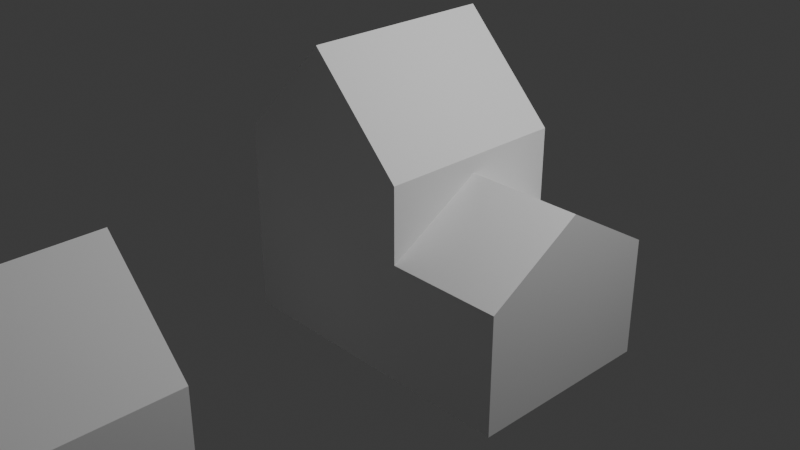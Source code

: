 # Source: Lighthouse.blend  (saved by Blender 4.5.87; exported with 4.5.12 LTS)
import bpy
from mathutils import Matrix  # noqa: F401  (used for matrix-valued properties, if any)

bpy.ops.wm.read_factory_settings(use_empty=True)
scene = bpy.context.scene
scene.name = 'Scene'

# ---- collections
col_collection = bpy.data.collections.new('Collection'); scene.collection.children.link(col_collection)

# ---- materials (node trees are filled in below, after node groups)
mat_material = bpy.data.materials.new('Material')
mat_material.alpha_threshold = 0.0
mat_material.roughness = 0.5
mat_material.line_color = (0.0, 0.0, 0.0, 1.0)

# ---- material node trees
mat_material.use_nodes = True; mat_material.node_tree.nodes.clear()
_N = mat_material.node_tree.nodes; _L = mat_material.node_tree.links
n0 = _N.new('ShaderNodeOutputMaterial'); n0.name = 'Material Output'; n0.location = (200, 100)
n1 = _N.new('ShaderNodeBsdfPrincipled'); n1.name = 'Principled BSDF'; n1.location = (-200, 100)
n1.inputs[3].default_value = 1.45
_L.new(n1.outputs[0], n0.inputs[0])
n0.is_active_output = True

# ---- world
world_world = bpy.data.worlds.new('World'); scene.world = world_world
world_world.use_nodes = True; world_world.node_tree.nodes.clear()
_N = world_world.node_tree.nodes; _L = world_world.node_tree.links
n0 = _N.new('ShaderNodeOutputWorld'); n0.name = 'World Output'; n0.location = (200, 100)
n1 = _N.new('ShaderNodeBackground'); n1.name = 'Background'; n1.location = (-200, 100)
n1.inputs[0].default_value = (0.05088, 0.05088, 0.05088, 1.0)
_L.new(n1.outputs[0], n0.inputs[0])
n0.is_active_output = True
world_world.color = (0.05088, 0.05088, 0.05088)
world_world.sun_shadow_jitter_overblur = 0.0

# ---- cameras
cam_camera = bpy.data.cameras.new('Camera')
cam_camera.clip_end = 100.0
cam_camera.ortho_scale = 7.314

# ---- lights
light_light = bpy.data.lights.new('Light', 'POINT')
light_light.energy = 1000.0
light_light.shadow_soft_size = 0.1

# ---- meshes
me_cube = bpy.data.meshes.new('Cube')
me_cube.from_pydata([(1.0, 1.0, 1.0), (1.0, 1.0, -1.0), (1.0, -1.0, 1.0), (1.0, -1.0, -1.0), (-1.0, 1.0, 1.0), (-1.0, 1.0, -1.0), (-1.0, -1.0, 1.0), (-1.0, -1.0, -1.0), (0.0, 1.0, -1.0), (0.0, -1.0, 1.829), (0.0, -1.0, -1.0), (0.0, 1.0, 1.829)], [], [(11, 4, 6, 9), (10, 9, 6, 7), (7, 6, 4, 5), (8, 1, 3, 10), (1, 0, 2, 3), (8, 11, 0, 1), (5, 4, 11, 8), (5, 8, 10, 7), (3, 2, 9, 10), (0, 11, 9, 2)])
_uv = me_cube.uv_layers.new(name='UVMap')
_uv.uv.foreach_set('vector', [0.75, 0.5, 0.875, 0.5, 0.875, 0.75, 0.75, 0.75, 0.375, 0.875, 0.625, 0.875, 0.625, 1.0, 0.375, 1.0, 0.375, 0.0, 0.625, 0.0, 0.625, 0.25, 0.375, 0.25, 0.25, 0.5, 0.375, 0.5, 0.375, 0.75, 0.25, 0.75, 0.375, 0.5, 0.625, 0.5, 0.625, 0.75, 0.375, 0.75, 0.375, 0.375, 0.625, 0.375, 0.625, 0.5, 0.375, 0.5, 0.375, 0.25, 0.625, 0.25, 0.625, 0.375, 0.375, 0.375, 0.125, 0.5, 0.25, 0.5, 0.25, 0.75, 0.125, 0.75, 0.375, 0.75, 0.625, 0.75, 0.625, 0.875, 0.375, 0.875, 0.625, 0.5, 0.75, 0.5, 0.75, 0.75, 0.625, 0.75])
me_cube.materials.append(mat_material)
me_cube.use_mirror_vertex_groups = False
me_cube.update()
me_cube_001 = bpy.data.meshes.new('Cube.001')
me_cube_001.from_pydata([(-1.0, -1.0, -1.0), (-1.0, -1.0, 1.0), (-1.0, 1.0, -1.0), (-1.0, 1.0, 1.0), (1.0, -1.0, -1.0), (1.0, -1.0, 1.0), (1.0, 1.0, -1.0), (1.0, 1.0, 1.0), (0.0, 1.0, -1.0), (0.0, 1.0, 1.951), (0.0, -1.0, -1.0), (0.0, -1.0, 1.951)], [], [(0, 1, 3, 2), (8, 9, 7, 6), (6, 7, 5, 4), (10, 11, 1, 0), (8, 6, 4, 10), (9, 3, 1, 11), (7, 9, 11, 5), (2, 8, 10, 0), (4, 5, 11, 10), (2, 3, 9, 8)])
_uv = me_cube_001.uv_layers.new(name='UVMap')
_uv.uv.foreach_set('vector', [0.375, 0.0, 0.625, 0.0, 0.625, 0.25, 0.375, 0.25, 0.375, 0.375, 0.625, 0.375, 0.625, 0.5, 0.375, 0.5, 0.375, 0.5, 0.625, 0.5, 0.625, 0.75, 0.375, 0.75, 0.375, 0.875, 0.625, 0.875, 0.625, 1.0, 0.375, 1.0, 0.25, 0.5, 0.375, 0.5, 0.375, 0.75, 0.25, 0.75, 0.75, 0.5, 0.875, 0.5, 0.875, 0.75, 0.75, 0.75, 0.625, 0.5, 0.75, 0.5, 0.75, 0.75, 0.625, 0.75, 0.125, 0.5, 0.25, 0.5, 0.25, 0.75, 0.125, 0.75, 0.375, 0.75, 0.625, 0.75, 0.625, 0.875, 0.375, 0.875, 0.375, 0.25, 0.625, 0.25, 0.625, 0.375, 0.375, 0.375])
me_cube_001.update()
me_cube_002 = bpy.data.meshes.new('Cube.002')
me_cube_002.from_pydata([(-1.0, -1.0, -1.0), (-1.0, -1.0, -0.01972), (-1.0, 1.0, -1.0), (-1.0, 1.0, -0.01972), (1.0, -1.0, -1.0), (1.0, -1.0, -0.01972), (1.0, 1.0, -1.0), (1.0, 1.0, -0.01972), (0.0, 1.0, -1.0), (0.0, 1.0, 1.0), (0.0, -1.0, -1.0), (0.0, -1.0, 1.0)], [], [(0, 1, 3, 2), (8, 9, 7, 6), (6, 7, 5, 4), (10, 11, 1, 0), (8, 6, 4, 10), (9, 3, 1, 11), (7, 9, 11, 5), (2, 8, 10, 0), (4, 5, 11, 10), (2, 3, 9, 8)])
_uv = me_cube_002.uv_layers.new(name='UVMap')
_uv.uv.foreach_set('vector', [0.375, 0.0, 0.625, 0.0, 0.625, 0.25, 0.375, 0.25, 0.375, 0.375, 0.625, 0.375, 0.625, 0.5, 0.375, 0.5, 0.375, 0.5, 0.625, 0.5, 0.625, 0.75, 0.375, 0.75, 0.375, 0.875, 0.625, 0.875, 0.625, 1.0, 0.375, 1.0, 0.25, 0.5, 0.375, 0.5, 0.375, 0.75, 0.25, 0.75, 0.75, 0.5, 0.875, 0.5, 0.875, 0.75, 0.75, 0.75, 0.625, 0.5, 0.75, 0.5, 0.75, 0.75, 0.625, 0.75, 0.125, 0.5, 0.25, 0.5, 0.25, 0.75, 0.125, 0.75, 0.375, 0.75, 0.625, 0.75, 0.625, 0.875, 0.375, 0.875, 0.375, 0.25, 0.625, 0.25, 0.625, 0.375, 0.375, 0.375])
me_cube_002.update()
me_cube_003 = bpy.data.meshes.new('Cube.003')
me_cube_003.from_pydata([(-1.0, -1.0, -1.0), (-1.0, -1.0, 1.0), (-1.0, 1.0, -1.0), (-1.0, 1.0, 1.0), (1.0, -1.0, -1.0), (1.0, -1.0, 1.0), (1.0, 1.0, -1.0), (1.0, 1.0, 1.0), (0.01243, 1.0, -1.0), (0.01243, 1.0, 1.896), (0.01243, -1.0, -1.0), (0.01243, -1.0, 1.896), (-1.0, 0.0, -1.0), (-1.0, 0.0, 1.0), (1.0, 0.0, -1.0), (1.0, 0.0, 1.0), (0.01243, 0.0, 1.896), (0.01243, 0.0, -1.0), (1.781, 0.0, 0.2569), (1.781, -1.0, 0.2569), (1.781, -1.0, -1.0), (1.781, 0.0, -1.0)], [], [(12, 13, 3, 2), (8, 9, 7, 6), (5, 4, 20, 19), (10, 11, 1, 0), (17, 14, 4, 10), (16, 13, 1, 11), (15, 16, 11, 5), (12, 17, 10, 0), (4, 5, 11, 10), (2, 3, 9, 8), (2, 8, 17, 12), (7, 9, 16, 15), (9, 3, 13, 16), (8, 6, 14, 17), (6, 7, 15, 14), (0, 1, 13, 12), (21, 18, 19, 20), (15, 5, 19, 18), (14, 15, 18, 21), (4, 14, 21, 20)])
_uv = me_cube_003.uv_layers.new(name='UVMap')
_uv.uv.foreach_set('vector', [0.375, 0.125, 0.625, 0.125, 0.625, 0.25, 0.375, 0.25, 0.375, 0.3766, 0.625, 0.3766, 0.625, 0.5, 0.375, 0.5, 0.625, 0.75, 0.375, 0.75, 0.375, 0.75, 0.625, 0.75, 0.375, 0.8734, 0.625, 0.8734, 0.625, 1.0, 0.375, 1.0, 0.2516, 0.625, 0.375, 0.625, 0.375, 0.75, 0.2516, 0.75, 0.7484, 0.625, 0.875, 0.625, 0.875, 0.75, 0.7484, 0.75, 0.625, 0.625, 0.7484, 0.625, 0.7484, 0.75, 0.625, 0.75, 0.125, 0.625, 0.2516, 0.625, 0.2516, 0.75, 0.125, 0.75, 0.375, 0.75, 0.625, 0.75, 0.625, 0.8734, 0.375, 0.8734, 0.375, 0.25, 0.625, 0.25, 0.625, 0.3766, 0.375, 0.3766, 0.125, 0.5, 0.2516, 0.5, 0.2516, 0.625, 0.125, 0.625, 0.625, 0.5, 0.7484, 0.5, 0.7484, 0.625, 0.625, 0.625, 0.7484, 0.5, 0.875, 0.5, 0.875, 0.625, 0.7484, 0.625, 0.2516, 0.5, 0.375, 0.5, 0.375, 0.625, 0.2516, 0.625, 0.375, 0.5, 0.625, 0.5, 0.625, 0.625, 0.375, 0.625, 0.375, 0.0, 0.625, 0.0, 0.625, 0.125, 0.375, 0.125, 0.375, 0.625, 0.625, 0.625, 0.625, 0.75, 0.375, 0.75, 0.625, 0.625, 0.625, 0.75, 0.625, 0.75, 0.625, 0.625, 0.375, 0.625, 0.625, 0.625, 0.625, 0.625, 0.375, 0.625, 0.375, 0.75, 0.375, 0.625, 0.375, 0.625, 0.375, 0.75])
me_cube_003.update()
me_cube_004 = bpy.data.meshes.new('Cube.004')
me_cube_004.from_pydata([(-1.0, -1.0, -1.0), (-1.0, -1.0, 1.0), (-1.0, 1.0, -1.0), (-1.0, 1.0, 1.0), (1.0, -1.0, -1.0), (1.0, -1.0, 1.0), (1.0, 1.0, -1.0), (1.0, 1.0, 1.0), (0.0, 1.0, -1.0), (0.0, 1.0, 2.029), (0.0, -1.0, -1.0), (0.0, -1.0, 2.029), (-1.0, -1.0, 0.227), (-1.0, 1.0, 0.227), (1.0, 1.0, 0.227), (1.0, -1.0, 0.227), (0.0, -1.0, 0.8585), (0.0, 1.0, 0.8585), (2.194, 1.0, 0.227), (2.194, 1.0, -1.0), (2.194, -1.0, -1.0), (2.194, -1.0, 0.227), (-1.0, 0.0, -1.0), (-1.0, 0.0, 1.0), (1.0, 0.0, -1.0), (1.0, 0.0, 1.0), (0.0, 0.0, 2.029), (0.0, 0.0, -1.0), (1.0, 0.0, 0.8251), (-1.0, 0.0, 0.227), (2.194, 0.0, -1.0), (2.194, 0.0, 0.8251)], [], [(29, 23, 3, 13), (17, 9, 7, 14), (28, 25, 5, 15), (16, 11, 1, 12), (27, 24, 4, 10), (26, 23, 1, 11), (25, 26, 11, 5), (22, 27, 10, 0), (15, 5, 11, 16), (13, 3, 9, 17), (2, 13, 17, 8), (4, 15, 16, 10), (10, 16, 12, 0), (15, 4, 20, 21), (8, 17, 14, 6), (22, 29, 13, 2), (30, 31, 21, 20), (24, 6, 19, 30), (28, 15, 21, 31), (6, 14, 18, 19), (14, 28, 31, 18), (4, 24, 30, 20), (19, 18, 31, 30), (0, 12, 29, 22), (2, 8, 27, 22), (7, 9, 26, 25), (9, 3, 23, 26), (8, 6, 24, 27), (14, 7, 25, 28), (12, 1, 23, 29)])
_uv = me_cube_004.uv_layers.new(name='UVMap')
_uv.uv.foreach_set('vector', [0.5284, 0.125, 0.625, 0.125, 0.625, 0.25, 0.5284, 0.25, 0.5284, 0.375, 0.625, 0.375, 0.625, 0.5, 0.5284, 0.5, 0.5284, 0.625, 0.625, 0.625, 0.625, 0.75, 0.5284, 0.75, 0.5284, 0.875, 0.625, 0.875, 0.625, 1.0, 0.5284, 1.0, 0.25, 0.625, 0.375, 0.625, 0.375, 0.75, 0.25, 0.75, 0.75, 0.625, 0.875, 0.625, 0.875, 0.75, 0.75, 0.75, 0.625, 0.625, 0.75, 0.625, 0.75, 0.75, 0.625, 0.75, 0.125, 0.625, 0.25, 0.625, 0.25, 0.75, 0.125, 0.75, 0.5284, 0.75, 0.625, 0.75, 0.625, 0.875, 0.5284, 0.875, 0.5284, 0.25, 0.625, 0.25, 0.625, 0.375, 0.5284, 0.375, 0.375, 0.25, 0.5284, 0.25, 0.5284, 0.375, 0.375, 0.375, 0.375, 0.75, 0.5284, 0.75, 0.5284, 0.875, 0.375, 0.875, 0.375, 0.875, 0.5284, 0.875, 0.5284, 1.0, 0.375, 1.0, 0.5284, 0.75, 0.375, 0.75, 0.375, 0.75, 0.5284, 0.75, 0.375, 0.375, 0.5284, 0.375, 0.5284, 0.5, 0.375, 0.5, 0.375, 0.125, 0.5284, 0.125, 0.5284, 0.25, 0.375, 0.25, 0.375, 0.625, 0.5284, 0.625, 0.5284, 0.75, 0.375, 0.75, 0.375, 0.625, 0.375, 0.5, 0.375, 0.5, 0.375, 0.625, 0.5284, 0.625, 0.5284, 0.75, 0.5284, 0.75, 0.5284, 0.625, 0.375, 0.5, 0.5284, 0.5, 0.5284, 0.5, 0.375, 0.5, 0.5284, 0.5, 0.5284, 0.625, 0.5284, 0.625, 0.5284, 0.5, 0.375, 0.75, 0.375, 0.625, 0.375, 0.625, 0.375, 0.75, 0.375, 0.5, 0.5284, 0.5, 0.5284, 0.625, 0.375, 0.625, 0.375, 0.0, 0.5284, 0.0, 0.5284, 0.125, 0.375, 0.125, 0.125, 0.5, 0.25, 0.5, 0.25, 0.625, 0.125, 0.625, 0.625, 0.5, 0.75, 0.5, 0.75, 0.625, 0.625, 0.625, 0.75, 0.5, 0.875, 0.5, 0.875, 0.625, 0.75, 0.625, 0.25, 0.5, 0.375, 0.5, 0.375, 0.625, 0.25, 0.625, 0.5284, 0.5, 0.625, 0.5, 0.625, 0.625, 0.5284, 0.625, 0.5284, 0.0, 0.625, 0.0, 0.625, 0.125, 0.5284, 0.125])
me_cube_004.update()

# ---- objects
ob_cube = bpy.data.objects.new('Cube', me_cube)
ob_light = bpy.data.objects.new('Light', light_light)
ob_camera = bpy.data.objects.new('Camera', cam_camera)
ob_cube_001 = bpy.data.objects.new('Cube.001', me_cube_001)
ob_cube_002 = bpy.data.objects.new('Cube.002', me_cube_002)
ob_cube_003 = bpy.data.objects.new('Cube.003', me_cube_003)
ob_cube_004 = bpy.data.objects.new('Cube.004', me_cube_004)

# ---- transforms, parenting, visibility, modifiers, constraints
ob_cube.location = (0.0, -7.834, 0.0)
ob_cube.lock_rotations_4d = False
ob_cube.empty_display_type = 'ARROWS'
ob_cube.lineart.crease_threshold = 0.0
ob_light.location = (4.076, 1.005, 5.904)
ob_light.rotation_euler = (0.6503, 0.05522, 1.866)
ob_light.lock_rotations_4d = False
ob_light.empty_display_type = 'ARROWS'
ob_light.color = (0.0, 0.0, 0.0, 0.0)
ob_light.lineart.crease_threshold = 0.0
ob_camera.location = (7.359, -6.926, 4.958)
ob_camera.rotation_euler = (1.109, 0.0, 0.8149)
ob_camera.lock_rotations_4d = False
ob_camera.empty_display_type = 'ARROWS'
ob_camera.color = (0.0, 0.0, 0.0, 0.0)
ob_camera.display_type = 'WIRE'
ob_camera.lineart.crease_threshold = 0.0
ob_cube_001.location = (0.0, -11.39, 0.0)
ob_cube_002.location = (0.0, -4.195, 0.0)
ob_cube_003.location = (0.0, -15.29, 0.0)
ob_cube_004.location = (0.0, 0.0, 0.0)

# ---- collection membership
col_collection.objects.link(ob_cube)
col_collection.objects.link(ob_light)
col_collection.objects.link(ob_camera)
col_collection.objects.link(ob_cube_001)
col_collection.objects.link(ob_cube_002)
col_collection.objects.link(ob_cube_003)
col_collection.objects.link(ob_cube_004)

# ---- scene / render settings (as saved in the file)
scene.camera = ob_camera
scene.frame_start = 1; scene.frame_end = 250; scene.frame_set(1)
scene.render.engine = 'BLENDER_EEVEE_NEXT'
bpy.context.view_layer.update()
